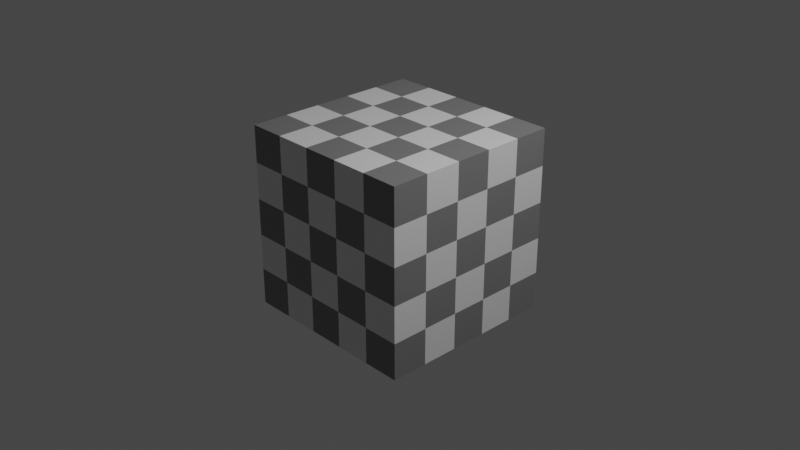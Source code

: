 # Source: shader.blend  (saved by Blender 2.81.16; exported with 4.5.12 LTS)
import bpy
from mathutils import Matrix  # noqa: F401  (used for matrix-valued properties, if any)

bpy.ops.wm.read_factory_settings(use_empty=True)
scene = bpy.context.scene
scene.name = 'Scene'

# ---- collections
col_collection = bpy.data.collections.new('Collection'); scene.collection.children.link(col_collection)

# ---- materials (node trees are filled in below, after node groups)
mat_material = bpy.data.materials.new('Material')
mat_material.alpha_threshold = 0.0
mat_material.use_transparent_shadow = False
mat_material.line_color = (0.0, 0.0, 0.0, 1.0)

# ---- material node trees
mat_material.use_nodes = True; mat_material.node_tree.nodes.clear()
_N = mat_material.node_tree.nodes; _L = mat_material.node_tree.links
n0 = _N.new('ShaderNodeOutputMaterial'); n0.name = 'Material Output'; n0.location = (300, 300)
n1 = _N.new('ShaderNodeBsdfPrincipled'); n1.name = 'Principled BSDF'; n1.location = (10, 300)
n1.distribution = 'GGX'
n1.subsurface_method = 'BURLEY'
n1.inputs[2].default_value = 0.4
n1.inputs[3].default_value = 1.45
n1.inputs[27].default_value = (0.0, 0.0, 0.0, 1.0)
n1.inputs[28].default_value = 1.0
n2 = _N.new('ShaderNodeTexChecker'); n2.name = 'Checker Texture'; n2.location = (-267, 177)
_L.new(n1.outputs[0], n0.inputs[0])
_L.new(n2.outputs[0], n1.inputs[0])
n0.is_active_output = True

# ---- world
world_world = bpy.data.worlds.new('World'); scene.world = world_world
world_world.use_nodes = True; world_world.node_tree.nodes.clear()
_N = world_world.node_tree.nodes; _L = world_world.node_tree.links
n0 = _N.new('ShaderNodeOutputWorld'); n0.name = 'World Output'; n0.location = (300, 300)
n1 = _N.new('ShaderNodeBackground'); n1.name = 'Background'; n1.location = (10, 300)
n1.inputs[0].default_value = (0.05088, 0.05088, 0.05088, 1.0)
_L.new(n1.outputs[0], n0.inputs[0])
n0.is_active_output = True
world_world.color = (0.05088, 0.05088, 0.05088)
world_world.use_sun_shadow = False
world_world.sun_shadow_jitter_overblur = 0.0

# ---- cameras
cam_camera = bpy.data.cameras.new('Camera')
cam_camera.clip_end = 100.0
cam_camera.ortho_scale = 7.314

# ---- lights
light_light = bpy.data.lights.new('Light', 'POINT')
light_light.transmission_factor = 0.0
light_light.energy = 1000.0
light_light.shadow_soft_size = 0.1
light_light.shadow_maximum_resolution = 0.006
light_light.use_absolute_resolution = True

# ---- meshes
me_cube = bpy.data.meshes.new('Cube')
me_cube.from_pydata([(1.0, 1.0, 1.0), (1.0, 1.0, -1.0), (1.0, -1.0, 1.0), (1.0, -1.0, -1.0), (-1.0, 1.0, 1.0), (-1.0, 1.0, -1.0), (-1.0, -1.0, 1.0), (-1.0, -1.0, -1.0)], [], [(0, 4, 6, 2), (3, 2, 6, 7), (7, 6, 4, 5), (5, 1, 3, 7), (1, 0, 2, 3), (5, 4, 0, 1)])
_uv = me_cube.uv_layers.new(name='UVMap')
_uv.uv.foreach_set('vector', [0.625, 0.5, 0.875, 0.5, 0.875, 0.75, 0.625, 0.75, 0.375, 0.75, 0.625, 0.75, 0.625, 1.0, 0.375, 1.0, 0.375, 0.0, 0.625, 0.0, 0.625, 0.25, 0.375, 0.25, 0.125, 0.5, 0.375, 0.5, 0.375, 0.75, 0.125, 0.75, 0.375, 0.5, 0.625, 0.5, 0.625, 0.75, 0.375, 0.75, 0.375, 0.25, 0.625, 0.25, 0.625, 0.5, 0.375, 0.5])
me_cube.materials.append(mat_material)
me_cube.use_remesh_preserve_volume = False
me_cube.use_remesh_preserve_attributes = False
me_cube.use_mirror_vertex_groups = False
me_cube.update()

# ---- objects
ob_cube = bpy.data.objects.new('Cube', me_cube)
ob_light = bpy.data.objects.new('Light', light_light)
ob_camera = bpy.data.objects.new('Camera', cam_camera)

# ---- transforms, parenting, visibility, modifiers, constraints
ob_cube.location = (0.0, 0.0, 0.0)
ob_cube.lock_rotations_4d = False
ob_cube.empty_display_type = 'ARROWS'
ob_cube.lineart.crease_threshold = 0.0
ob_light.location = (4.076, 1.005, 5.904)
ob_light.rotation_euler = (0.6503, 0.05522, 1.866)
ob_light.lock_rotations_4d = False
ob_light.empty_display_type = 'ARROWS'
ob_light.color = (0.0, 0.0, 0.0, 0.0)
ob_light.lineart.crease_threshold = 0.0
ob_camera.location = (7.359, -6.926, 4.958)
ob_camera.rotation_euler = (1.109, 0.0, 0.8149)
ob_camera.lock_rotations_4d = False
ob_camera.empty_display_type = 'ARROWS'
ob_camera.color = (0.0, 0.0, 0.0, 0.0)
ob_camera.display_type = 'WIRE'
ob_camera.lineart.crease_threshold = 0.0

# ---- collection membership
col_collection.objects.link(ob_cube)
col_collection.objects.link(ob_light)
col_collection.objects.link(ob_camera)

# ---- scene / render settings (as saved in the file)
scene.camera = ob_camera
scene.frame_start = 1; scene.frame_end = 250; scene.frame_set(1)
scene.render.engine = 'BLENDER_EEVEE_NEXT'
scene.cycles.use_denoising = False
scene.cycles.samples = 128
scene.cycles.sampling_pattern = 'TABULATED_SOBOL'
scene.cycles.use_adaptive_sampling = False
scene.cycles.use_light_tree = False
scene.view_settings.view_transform = 'Filmic'
bpy.context.view_layer.update()
